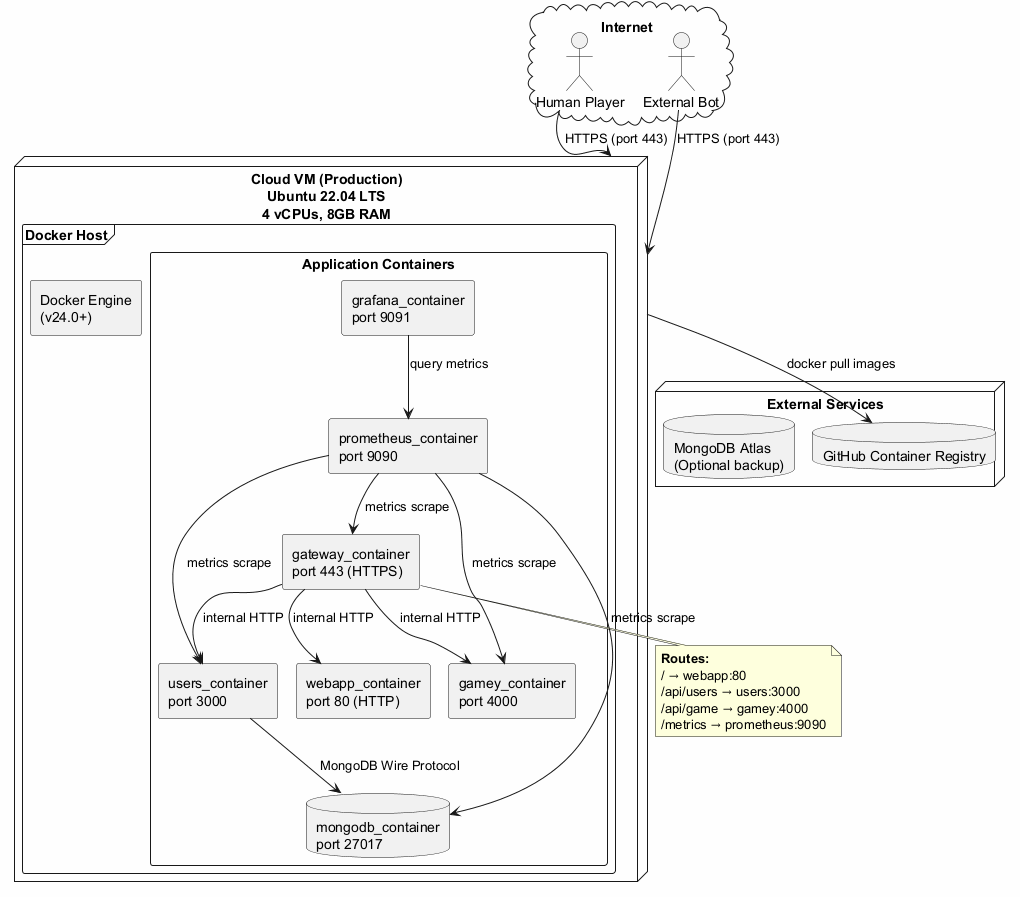

The diagram above was rendered by PlantUML. Its source (embedded in the PNG):
@startuml

skinparam componentStyle rectangle
skinparam backgroundColor #FEFEFE

cloud "Internet" {
  actor "Human Player" as User
  actor "External Bot" as Bot
}

node "Cloud VM (Production)\nUbuntu 22.04 LTS\n4 vCPUs, 8GB RAM" as VM {
  frame "Docker Host" {
    component "Docker Engine\n(v24.0+)" as Docker

    rectangle "Application Containers" {
      component "gateway_container\nport 443 (HTTPS)" as GatewayCont
      component "webapp_container\nport 80 (HTTP)" as WebappCont
      component "users_container\nport 3000" as UsersCont
      component "gamey_container\nport 4000" as GameyCont
      database "mongodb_container\nport 27017" as DBCont

      component "prometheus_container\nport 9090" as PromCont
      component "grafana_container\nport 9091" as GrafCont
    }
  }
}

node "External Services" {
  database "GitHub Container Registry" as Registry
  database "MongoDB Atlas\n(Optional backup)" as Atlas
}

User --> VM : HTTPS (port 443)
Bot --> VM : HTTPS (port 443)

VM --> Registry : docker pull images

GatewayCont --> WebappCont : internal HTTP
GatewayCont --> UsersCont : internal HTTP
GatewayCont --> GameyCont : internal HTTP

UsersCont --> DBCont : MongoDB Wire Protocol

PromCont --> GatewayCont : metrics scrape
PromCont --> UsersCont : metrics scrape
PromCont --> GameyCont : metrics scrape
PromCont --> DBCont : metrics scrape
GrafCont --> PromCont : query metrics



note bottom of GatewayCont
  **Routes:**
  / → webapp:80
  /api/users → users:3000
  /api/game → gamey:4000
  /metrics → prometheus:9090
end note
@enduml